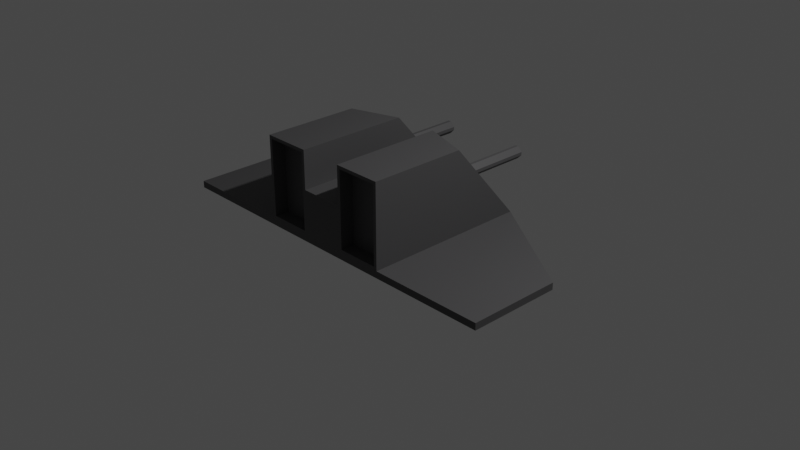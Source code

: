 # Source: Grunt.blend  (saved by Blender 2.92.15; exported with 4.5.12 LTS)
import bpy
from mathutils import Matrix  # noqa: F401  (used for matrix-valued properties, if any)

bpy.ops.wm.read_factory_settings(use_empty=True)
scene = bpy.context.scene
scene.name = 'Scene'

# ---- collections
col_collection = bpy.data.collections.new('Collection'); scene.collection.children.link(col_collection)

# ---- materials (node trees are filled in below, after node groups)
mat_alienplatingmaterial = bpy.data.materials.new('AlienPlatingMaterial')
mat_alienplatingmaterial.use_transparent_shadow = False
mat_alientcabinmaterial = bpy.data.materials.new('AlientCabinMaterial')
mat_alientcabinmaterial.use_transparent_shadow = False

# ---- material node trees
mat_alienplatingmaterial.use_nodes = True; mat_alienplatingmaterial.node_tree.nodes.clear()
_N = mat_alienplatingmaterial.node_tree.nodes; _L = mat_alienplatingmaterial.node_tree.links
n0 = _N.new('ShaderNodeBsdfPrincipled'); n0.name = 'Principled BSDF'; n0.location = (10, 300)
n0.distribution = 'GGX'
n0.subsurface_method = 'BURLEY'
n0.inputs[0].default_value = (0.06904, 0.06811, 0.06998, 1.0)
n0.inputs[3].default_value = 1.45
n0.inputs[27].default_value = (0.0, 0.0, 0.0, 1.0)
n0.inputs[28].default_value = 1.0
n1 = _N.new('ShaderNodeOutputMaterial'); n1.name = 'Material Output'; n1.location = (300, 300)
_L.new(n0.outputs[0], n1.inputs[0])
n1.is_active_output = True
mat_alientcabinmaterial.use_nodes = True; mat_alientcabinmaterial.node_tree.nodes.clear()
_N = mat_alientcabinmaterial.node_tree.nodes; _L = mat_alientcabinmaterial.node_tree.links
n0 = _N.new('ShaderNodeBsdfPrincipled'); n0.name = 'Principled BSDF'; n0.location = (10, 300)
n0.distribution = 'GGX'
n0.subsurface_method = 'BURLEY'
n0.inputs[0].default_value = (0.0, 0.0, 0.0, 1.0)
n0.inputs[3].default_value = 1.45
n0.inputs[27].default_value = (0.0, 0.0, 0.0, 1.0)
n0.inputs[28].default_value = 1.0
n1 = _N.new('ShaderNodeOutputMaterial'); n1.name = 'Material Output'; n1.location = (300, 300)
_L.new(n0.outputs[0], n1.inputs[0])
n1.is_active_output = True

# ---- world
world_world = bpy.data.worlds.new('World'); scene.world = world_world
world_world.use_nodes = True; world_world.node_tree.nodes.clear()
_N = world_world.node_tree.nodes; _L = world_world.node_tree.links
n0 = _N.new('ShaderNodeOutputWorld'); n0.name = 'World Output'; n0.location = (300, 300)
n1 = _N.new('ShaderNodeBackground'); n1.name = 'Background'; n1.location = (10, 300)
n1.inputs[0].default_value = (0.05088, 0.05088, 0.05088, 1.0)
_L.new(n1.outputs[0], n0.inputs[0])
n0.is_active_output = True
world_world.color = (0.05088, 0.05088, 0.05088)
world_world.use_sun_shadow = False
world_world.sun_shadow_jitter_overblur = 0.0

# ---- cameras
cam_camera = bpy.data.cameras.new('Camera')
cam_camera.clip_end = 100.0
cam_camera.ortho_scale = 7.314

# ---- lights
light_light = bpy.data.lights.new('Light', 'POINT')
light_light.transmission_factor = 0.0
light_light.energy = 1000.0
light_light.shadow_soft_size = 0.1
light_light.shadow_maximum_resolution = 0.006
light_light.use_absolute_resolution = True

# ---- meshes
me_plane = bpy.data.meshes.new('Plane')
me_plane.from_pydata([(-1.996, -1.0, 0.0), (1.996, -1.0, 0.0), (-1.996, 0.008199, 0.0), (1.996, 0.008199, 0.0), (0.0, -1.0, 0.0), (0.0, 1.0, 0.0), (0.5, -1.0, 0.0), (-0.5, 1.0, 0.0), (-0.5, -1.0, 0.0), (0.5, 1.0, 0.0), (-1.996, -1.0, 0.07422), (1.996, -1.0, 0.07422), (-1.996, 0.008199, 0.07422), (1.996, 0.008199, 0.07422), (0.0, -1.0, 0.07422), (-0.2394, 0.2226, 0.9665), (-0.7606, 0.04984, 0.9665), (0.2731, -1.0, 0.9327), (0.7269, -1.0, 0.9327), (0.7269, -1.0, 0.108), (0.2731, -1.0, 0.108), (0.5, -1.0, 5e-05), (-0.7606, 0.8272, 0.07422), (-0.2394, 1.0, 0.07422), (-0.5, 1.0, 5e-05), (-0.2731, -1.0, 0.108), (-0.7269, -1.0, 0.108), (-0.5, -1.0, 5e-05), (0.2394, 1.0, 0.07422), (0.7606, 0.8272, 0.07422), (0.5, 1.0, 5e-05), (-0.2731, -1.0, 0.9327), (-0.7269, -1.0, 0.9327), (0.2394, 0.2226, 0.9665), (0.7606, 0.04984, 0.9665), (-0.2394, -1.0, 0.9665), (-0.2394, -1.0, 0.07422), (-0.7606, -1.0, 0.9665), (0.2394, -1.0, 0.9665), (0.2394, -1.0, 0.07422), (0.7606, -1.0, 0.9665), (0.7606, -1.0, 0.07422), (-0.7606, -1.0, 0.07422), (-0.2731, -0.8466, 0.9327), (-0.2731, -0.8466, 0.108), (-0.7269, -0.8466, 0.9327), (0.2731, -0.8466, 0.9327), (0.2731, -0.8466, 0.108), (0.7269, -0.8466, 0.9327), (0.7269, -0.8466, 0.108), (-0.7269, -0.8466, 0.108), (0.0, -1.0, 0.5539), (-0.2394, -1.0, 0.5539), (0.2394, -1.0, 0.5539), (-0.08149, 1.0, 0.07422), (0.08149, 1.0, 0.07422), (0.0, 1.0, 5e-05), (-0.0808, 0.6503, 0.515), (0.0808, 0.6503, 0.515), (0.1189, 0.8373, 0.3803), (-0.1189, 0.8373, 0.3803), (-0.2394, 0.4633, 0.5539), (-0.2394, 0.6595, 0.4678), (0.2394, 0.6595, 0.4678), (0.2394, 0.4633, 0.5539), (0.08145, 0.4917, 0.549), (-0.08145, 0.4917, 0.549), (0.0, 0.4096, 0.5471), (-0.5472, -0.7719, 0.5523), (-0.4964, -0.7719, 0.603), (-0.4964, -0.7719, 0.467), (-0.5472, -0.7719, 0.5177), (-0.4964, 1.205, 0.603), (-0.5472, 1.205, 0.5523), (-0.5472, 1.205, 0.5177), (-0.4964, 1.205, 0.467), (-0.4642, -0.7719, 0.603), (-0.4135, -0.7719, 0.5523), (-0.4135, -0.7719, 0.5177), (-0.4642, -0.7719, 0.467), (-0.4135, 1.205, 0.5523), (-0.4642, 1.205, 0.603), (-0.4642, 1.205, 0.467), (-0.4135, 1.205, 0.5177), (0.4163, -0.7719, 0.5523), (0.467, -0.7719, 0.603), (0.467, -0.7719, 0.467), (0.4163, -0.7719, 0.5177), (0.467, 1.205, 0.603), (0.4163, 1.205, 0.5523), (0.4163, 1.205, 0.5177), (0.467, 1.205, 0.467), (0.4992, -0.7719, 0.603), (0.55, -0.7719, 0.5523), (0.55, -0.7719, 0.5177), (0.4992, -0.7719, 0.467), (0.55, 1.205, 0.5523), (0.4992, 1.205, 0.603), (0.4992, 1.205, 0.467), (0.55, 1.205, 0.5177)], [(61, 66), (64, 65)], [(6, 9, 3, 1), (8, 7, 5, 4), (0, 2, 7, 8), (4, 5, 9, 6), (4, 6, 21, 39, 14), (8, 4, 14, 36, 27), (52, 51, 67, 66, 57, 61), (7, 2, 12, 22, 24), (10, 42, 22, 12), (35, 15, 16, 37), (2, 0, 10, 12), (14, 39, 53, 51), (0, 8, 27, 42, 10), (41, 11, 13, 29), (39, 28, 63, 64, 53), (3, 9, 30, 29, 13), (1, 3, 13, 11), (54, 23, 62, 60), (41, 39, 21), (22, 23, 24), (36, 42, 27), (28, 29, 30), (17, 20, 47, 46), (36, 23, 15, 35), (6, 1, 11, 41, 21), (40, 34, 33, 38), (29, 28, 33, 34), (28, 39, 38, 33), (23, 22, 16, 15), (22, 42, 37, 16), (19, 18, 48, 49), (41, 29, 34, 40), (31, 25, 36, 35), (32, 31, 35, 37), (20, 17, 38, 39), (17, 18, 40, 38), (18, 19, 41, 40), (19, 20, 39, 41), (25, 26, 42, 36), (26, 32, 37, 42), (47, 49, 48, 46), (50, 44, 43, 45), (25, 31, 43, 44), (32, 26, 50, 45), (20, 19, 49, 47), (18, 17, 46, 48), (31, 32, 45, 43), (26, 25, 44, 50), (23, 36, 52, 61, 62), (51, 53, 64, 58, 65, 67), (28, 55, 59, 63), (5, 7, 24, 23, 54, 56), (36, 14, 51, 52), (54, 55, 56), (57, 58, 59, 60), (65, 66, 67), (65, 58, 57, 66), (63, 59, 58, 64), (61, 57, 60, 62), (59, 55, 54, 60), (9, 5, 56, 55, 28, 30), (76, 77, 78, 79, 70, 71, 68, 69), (80, 83, 78, 77), (88, 97, 92, 85), (82, 75, 70, 79), (68, 71, 74, 73), (72, 73, 74, 75, 82, 83, 80, 81), (92, 93, 94, 95, 86, 87, 84, 85), (96, 99, 94, 93), (98, 91, 86, 95), (84, 87, 90, 89), (88, 89, 90, 91, 98, 99, 96, 97), (72, 69, 68, 73), (70, 75, 74, 71), (76, 81, 80, 77), (82, 79, 78, 83), (88, 85, 84, 89), (86, 91, 90, 87), (92, 97, 96, 93), (98, 95, 94, 99), (72, 81, 76, 69)])
me_plane.polygons.foreach_set('material_index', [0, 0, 0, 0, 0, 0, 0, 0, 0, 0, 0, 0, 0, 0, 0, 0, 0, 1, 0, 0, 0, 0, 0, 0, 0, 0, 0, 0, 0, 0, 0, 0, 0, 0, 0, 0, 0, 0, 0, 0, 0, 0, 0, 0, 0, 0, 0, 0, 0, 0, 1, 0, 0, 0, 1, 0, 0, 1, 1, 1, 0, 0, 0, 0, 0, 0, 0, 0, 0, 0, 0, 0, 0, 0, 0, 0, 0, 0, 0, 0, 0])
_uv = me_plane.uv_layers.new(name='UVMap')
_uv.uv.foreach_set('vector', [0.75, 0.0, 0.75, 1.0, 1.0, 1.0, 1.0, 0.0, 0.25, 0.0, 0.25, 1.0, 0.5, 1.0, 0.5, 0.0, 0.0, 0.0, 0.0, 1.0, 0.25, 1.0, 0.25, 0.0, 0.5, 0.0, 0.5, 1.0, 0.75, 1.0, 0.75, 0.0, 0.5, 0.0, 0.75, 0.0, 0.75, 0.0, 0.6197, 0.0, 0.5, 0.0, 0.25, 0.0, 0.5, 0.0, 0.5, 0.0, 0.3803, 0.0, 0.25, 0.0, 0.3803, 0.0, 0.5, 0.0, 0.5, 0.4727, 0.4591, 0.6833, 0.4595, 0.8472, 0.3803, 0.9232, 0.25, 1.0, 0.0, 1.0, 0.0, 1.0, 0.2064, 1.0, 0.25, 1.0, 0.0, 0.0, 0.2064, 0.0, 0.2064, 1.0, 0.0, 1.0, 0.3803, 0.0, 0.3803, 1.0, 0.2064, 1.0, 0.2064, 0.0, 0.0, 1.0, 0.0, 0.0, 0.0, 0.0, 0.0, 1.0, 0.5, 0.0, 0.6197, 0.0, 0.6197, 0.0, 0.5, 0.0, 0.0, 0.0, 0.25, 0.0, 0.25, 0.0, 0.2064, 0.0, 0.0, 0.0, 0.7936, 0.0, 1.0, 0.0, 1.0, 1.0, 0.7936, 1.0, 0.6197, 0.0, 0.6197, 1.0, 0.6197, 1.0, 0.6197, 0.9232, 0.6197, 0.0, 1.0, 1.0, 0.75, 1.0, 0.75, 1.0, 0.7936, 1.0, 1.0, 1.0, 1.0, 0.0, 1.0, 1.0, 1.0, 1.0, 1.0, 0.0, 0.4593, 1.0, 0.3803, 1.0, 0.3803, 1.0, 0.4679, 1.0, 0.7936, 0.0, 0.7064, -0.06157, 0.75, 0.0, 0.2064, 1.0, 0.2936, 0.9528, 0.25, 1.0, 0.3803, 0.0, 0.1197, 0.0, 0.25, 0.0, 0.6197, 1.0, 0.8803, 0.9136, 0.75, 1.0, 0.7121, -0.05758, 0.7121, -0.05758, 0.7121, -0.05758, 0.7121, -0.05758, 0.3803, 0.0, 0.3803, 1.0, 0.3803, 1.0, 0.3803, 0.0, 0.75, 0.0, 1.0, 0.0, 1.0, 0.0, 0.7936, 0.0, 0.75, 0.0, 0.7936, 0.0, 0.7936, 1.0, 0.6197, 1.0, 0.6197, 0.0, 0.8803, 0.9136, 0.6197, 1.0, 0.6197, 1.0, 0.8803, 0.9136, 0.6197, 1.0, 0.6197, 0.0, 0.6197, 0.0, 0.6197, 1.0, 0.2936, 0.9528, 0.2064, 1.0, 0.2064, 1.0, 0.2936, 0.9528, 0.2064, 1.0, 0.2064, 0.0, 0.2064, 0.0, 0.2064, 1.0, 0.7879, -0.003987, 0.7879, -0.003987, 0.7879, -0.003987, 0.7879, -0.003987, 0.7936, 0.0, 0.7936, 1.0, 0.7936, 1.0, 0.7936, 0.0, 0.3634, 0.0, 0.3634, 0.0, 0.3803, 0.0, 0.3803, 0.0, 0.1366, 0.0, 0.3634, 0.0, 0.3803, 0.0, 0.1197, 0.0, 0.7121, -0.05758, 0.7121, -0.05758, 0.7064, -0.06157, 0.7064, -0.06157, 0.7121, -0.05758, 0.7879, -0.003987, 0.7936, 0.0, 0.7064, -0.06157, 0.7879, -0.003987, 0.7879, -0.003987, 0.7936, 0.0, 0.7936, 0.0, 0.7879, -0.003987, 0.7121, -0.05758, 0.7064, -0.06157, 0.7936, 0.0, 0.3634, 0.0, 0.1366, 0.0, 0.1197, 0.0, 0.3803, 0.0, 0.1366, 0.0, 0.1366, 0.0, 0.1197, 0.0, 0.1197, 0.0, 0.7121, -0.05758, 0.7879, -0.003987, 0.7879, -0.003987, 0.7121, -0.05758, 0.1366, 0.0, 0.3634, 0.0, 0.3634, 0.0, 0.1366, 0.0, 0.3634, 0.0, 0.3634, 0.0, 0.3634, 0.0, 0.3634, 0.0, 0.1366, 0.0, 0.1366, 0.0, 0.1366, 0.0, 0.1366, 0.0, 0.7121, -0.05758, 0.7879, -0.003987, 0.7879, -0.003987, 0.7121, -0.05758, 0.7879, -0.003987, 0.7121, -0.05758, 0.7121, -0.05758, 0.7879, -0.003987, 0.3634, 0.0, 0.1366, 0.0, 0.1366, 0.0, 0.3634, 0.0, 0.1366, 0.0, 0.3634, 0.0, 0.3634, 0.0, 0.1366, 0.0, 0.3803, 1.0, 0.3803, 0.0, 0.3803, 0.0, 0.3803, 0.9232, 0.3803, 1.0, 0.5, 0.0, 0.6197, 0.0, 0.6197, 0.9232, 0.5405, 0.8472, 0.5409, 0.6833, 0.5, 0.4727, 0.6197, 1.0, 0.5407, 1.0, 0.5321, 1.0, 0.6197, 1.0, 0.5, 1.0, 0.25, 1.0, 0.25, 1.0, 0.3803, 1.0, 0.4593, 1.0, 0.5, 1.0, 0.3803, 0.0, 0.5, 0.0, 0.5, 0.0, 0.3803, 0.0, 0.4593, 1.0, 0.5355, 1.0, 0.5, 1.0, 0.4595, 0.8472, 0.5405, 0.8472, 0.5321, 1.0, 0.4679, 1.0, 0.5409, 0.6833, 0.4594, 0.3739, 0.5, 0.4727, 0.5409, 0.6833, 0.5405, 0.8472, 0.4595, 0.8472, 0.4591, 0.6833, 0.6197, 1.0, 0.5321, 1.0, 0.5405, 0.8472, 0.6197, 0.9232, 0.3803, 0.9232, 0.4595, 0.8472, 0.4679, 1.0, 0.3803, 1.0, 0.5321, 1.0, 0.5407, 1.0, 0.4593, 1.0, 0.4679, 1.0, 0.75, 1.0, 0.5, 1.0, 0.5, 1.0, 0.5407, 1.0, 0.6197, 1.0, 0.75, 1.0, 0.375, 0.8449, 0.4682, 0.75, 0.5318, 0.75, 0.625, 0.8449, 0.625, 0.9051, 0.5318, 1.0, 0.4682, 1.0, 0.375, 0.9051, 0.4682, 0.5, 0.5318, 0.5, 0.5318, 0.75, 0.4682, 0.75, 0.2199, 0.5, 0.2801, 0.5, 0.2801, 0.75, 0.2199, 0.75, 0.7199, 0.5, 0.7801, 0.5, 0.7801, 0.75, 0.7199, 0.75, 0.4682, 0.0, 0.5318, 0.0, 0.5318, 0.25, 0.4682, 0.25, 0.375, 0.3449, 0.4682, 0.25, 0.5318, 0.25, 0.625, 0.3449, 0.625, 0.4051, 0.5318, 0.5, 0.4682, 0.5, 0.375, 0.4051, 0.375, 0.8449, 0.4682, 0.75, 0.5318, 0.75, 0.625, 0.8449, 0.625, 0.9051, 0.5318, 1.0, 0.4682, 1.0, 0.375, 0.9051, 0.4682, 0.5, 0.5318, 0.5, 0.5318, 0.75, 0.4682, 0.75, 0.7199, 0.5, 0.7801, 0.5, 0.7801, 0.75, 0.7199, 0.75, 0.4682, 0.0, 0.5318, 0.0, 0.5318, 0.25, 0.4682, 0.25, 0.375, 0.3449, 0.4682, 0.25, 0.5318, 0.25, 0.625, 0.3449, 0.625, 0.4051, 0.5318, 0.5, 0.4682, 0.5, 0.375, 0.4051, 0.375, 0.25, 0.375, 0.0, 0.4682, 0.0, 0.4682, 0.25, 0.7801, 0.75, 0.7801, 0.5, 0.875, 0.5, 0.875, 0.75, 0.2801, 0.75, 0.2801, 0.5, 0.4682, 0.5, 0.4682, 0.75, 0.7199, 0.5, 0.7199, 0.75, 0.5318, 0.75, 0.5318, 0.5, 0.375, 0.25, 0.375, 0.0, 0.4682, 0.0, 0.4682, 0.25, 0.7801, 0.75, 0.7801, 0.5, 0.875, 0.5, 0.875, 0.75, 0.2801, 0.75, 0.2801, 0.5, 0.4682, 0.5, 0.4682, 0.75, 0.7199, 0.5, 0.7199, 0.75, 0.5318, 0.75, 0.5318, 0.5, 0.2199, 0.5, 0.2801, 0.5, 0.2801, 0.75, 0.2199, 0.75])
me_plane.materials.append(mat_alienplatingmaterial)
me_plane.materials.append(mat_alientcabinmaterial)
me_plane.use_remesh_fix_poles = True
me_plane.use_remesh_preserve_attributes = False
me_plane.use_mirror_vertex_groups = False
me_plane.update()

# ---- objects
ob_light = bpy.data.objects.new('Light', light_light)
ob_camera = bpy.data.objects.new('Camera', cam_camera)
ob_grunt = bpy.data.objects.new('Grunt', me_plane)

# ---- transforms, parenting, visibility, modifiers, constraints
ob_light.location = (4.076, 1.005, 5.904)
ob_light.rotation_euler = (0.6503, 0.05522, 1.866)
ob_light.lock_rotations_4d = False
ob_light.empty_display_type = 'ARROWS'
ob_light.color = (0.0, 0.0, 0.0, 0.0)
ob_light.lineart.crease_threshold = 0.0
ob_camera.location = (7.359, -6.926, 4.958)
ob_camera.rotation_euler = (1.109, 0.0, 0.8149)
ob_camera.lock_rotations_4d = False
ob_camera.empty_display_type = 'ARROWS'
ob_camera.color = (0.0, 0.0, 0.0, 0.0)
ob_camera.display_type = 'WIRE'
ob_camera.lineart.crease_threshold = 0.0
ob_grunt.location = (0.0, 0.0, 0.0)
ob_grunt.lineart.crease_threshold = 0.0

# ---- collection membership
col_collection.objects.link(ob_light)
col_collection.objects.link(ob_camera)
col_collection.objects.link(ob_grunt)

# ---- scene / render settings (as saved in the file)
scene.camera = ob_camera
scene.frame_start = 1; scene.frame_end = 250; scene.frame_set(1)
scene.render.engine = 'BLENDER_EEVEE_NEXT'
scene.cycles.use_denoising = False
scene.cycles.samples = 128
scene.cycles.sampling_pattern = 'TABULATED_SOBOL'
scene.cycles.use_adaptive_sampling = False
scene.cycles.use_light_tree = False
scene.view_settings.view_transform = 'Filmic'
bpy.context.view_layer.update()
